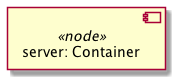

The diagram above was rendered by PlantUML. Its source (embedded in the PNG):
@startuml
skinparam componentStyle uml2
skinparam component {
  backgroundColor<<relationship>> White
}

component "server: Container" <<node>> as node_server

@enduml